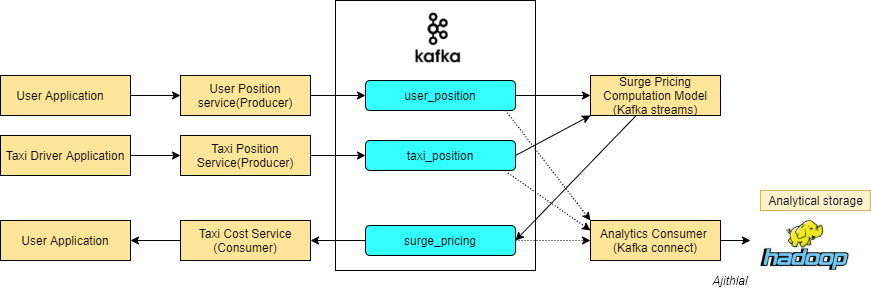

The diagram above was exported from draw.io. Its source (the exported page's mxGraphModel, read from the mxfile embedded in the PNG):
<mxGraphModel dx="1632" dy="380" grid="1" gridSize="10" guides="1" tooltips="1" connect="1" arrows="1" fold="1" page="1" pageScale="1" pageWidth="850" pageHeight="1100" math="0" shadow="0">
  <root>
    <mxCell id="0" />
    <mxCell id="1" parent="0" />
    <mxCell id="cpM7qq1pha_qbM55T9K1-6" value="" style="rounded=0;whiteSpace=wrap;html=1;" parent="1" vertex="1">
      <mxGeometry x="245" y="40" width="200" height="270" as="geometry" />
    </mxCell>
    <mxCell id="cpM7qq1pha_qbM55T9K1-19" value="" style="edgeStyle=orthogonalEdgeStyle;rounded=0;orthogonalLoop=1;jettySize=auto;html=1;" parent="1" source="cpM7qq1pha_qbM55T9K1-8" target="cpM7qq1pha_qbM55T9K1-18" edge="1">
      <mxGeometry relative="1" as="geometry" />
    </mxCell>
    <mxCell id="cpM7qq1pha_qbM55T9K1-8" value="&lt;font style=&quot;vertical-align: inherit&quot;&gt;&lt;font style=&quot;vertical-align: inherit&quot;&gt;user_position&lt;/font&gt;&lt;/font&gt;" style="rounded=1;whiteSpace=wrap;html=1;fillColor=#33FFFF;" parent="1" vertex="1">
      <mxGeometry x="275" y="120" width="150" height="30" as="geometry" />
    </mxCell>
    <mxCell id="cpM7qq1pha_qbM55T9K1-14" value="" style="edgeStyle=orthogonalEdgeStyle;rounded=0;orthogonalLoop=1;jettySize=auto;html=1;" parent="1" source="cpM7qq1pha_qbM55T9K1-11" target="cpM7qq1pha_qbM55T9K1-12" edge="1">
      <mxGeometry relative="1" as="geometry" />
    </mxCell>
    <mxCell id="cpM7qq1pha_qbM55T9K1-11" value="" style="rounded=0;whiteSpace=wrap;html=1;fillColor=#FFE599;" parent="1" vertex="1">
      <mxGeometry x="-90" y="115" width="130" height="40" as="geometry" />
    </mxCell>
    <mxCell id="cpM7qq1pha_qbM55T9K1-15" value="" style="edgeStyle=orthogonalEdgeStyle;rounded=0;orthogonalLoop=1;jettySize=auto;html=1;" parent="1" source="cpM7qq1pha_qbM55T9K1-12" target="cpM7qq1pha_qbM55T9K1-8" edge="1">
      <mxGeometry relative="1" as="geometry" />
    </mxCell>
    <mxCell id="cpM7qq1pha_qbM55T9K1-12" value="" style="rounded=0;whiteSpace=wrap;html=1;fillColor=#FFE599;" parent="1" vertex="1">
      <mxGeometry x="90" y="115" width="130" height="40" as="geometry" />
    </mxCell>
    <mxCell id="cpM7qq1pha_qbM55T9K1-16" value="User Application" style="text;html=1;strokeColor=none;fillColor=none;align=center;verticalAlign=middle;whiteSpace=wrap;rounded=0;" parent="1" vertex="1">
      <mxGeometry x="-80" y="125" width="100" height="20" as="geometry" />
    </mxCell>
    <mxCell id="cpM7qq1pha_qbM55T9K1-17" value="&lt;font style=&quot;vertical-align: inherit&quot;&gt;&lt;font style=&quot;vertical-align: inherit&quot;&gt;User Position service(Producer)&lt;/font&gt;&lt;/font&gt;" style="text;html=1;strokeColor=none;fillColor=#FFE599;align=center;verticalAlign=middle;whiteSpace=wrap;rounded=0;" parent="1" vertex="1">
      <mxGeometry x="100" y="125" width="110" height="20" as="geometry" />
    </mxCell>
    <mxCell id="cpM7qq1pha_qbM55T9K1-18" value="&lt;font style=&quot;vertical-align: inherit&quot;&gt;&lt;font style=&quot;vertical-align: inherit&quot;&gt;&lt;font style=&quot;vertical-align: inherit&quot;&gt;&lt;font style=&quot;vertical-align: inherit&quot;&gt;&lt;font style=&quot;vertical-align: inherit&quot;&gt;&lt;font style=&quot;vertical-align: inherit&quot;&gt;&lt;font style=&quot;vertical-align: inherit&quot;&gt;&lt;font style=&quot;vertical-align: inherit&quot;&gt;Surge Pricing Computation Model (Kafka streams)&lt;/font&gt;&lt;/font&gt;&lt;/font&gt;&lt;/font&gt;&lt;/font&gt;&lt;/font&gt;&lt;/font&gt;&lt;/font&gt;" style="rounded=0;whiteSpace=wrap;html=1;fillColor=#FFE599;" parent="1" vertex="1">
      <mxGeometry x="500" y="115" width="130" height="40" as="geometry" />
    </mxCell>
    <mxCell id="cpM7qq1pha_qbM55T9K1-48" value="" style="edgeStyle=orthogonalEdgeStyle;rounded=0;orthogonalLoop=1;jettySize=auto;html=1;dashed=1;dashPattern=1 2;" parent="1" source="cpM7qq1pha_qbM55T9K1-20" target="cpM7qq1pha_qbM55T9K1-47" edge="1">
      <mxGeometry relative="1" as="geometry" />
    </mxCell>
    <mxCell id="cpM7qq1pha_qbM55T9K1-20" value="surge_pricing" style="rounded=1;whiteSpace=wrap;html=1;fillColor=#33FFFF;" parent="1" vertex="1">
      <mxGeometry x="275" y="265" width="150" height="30" as="geometry" />
    </mxCell>
    <mxCell id="cpM7qq1pha_qbM55T9K1-23" value="" style="endArrow=classic;html=1;entryX=1;entryY=0.5;entryDx=0;entryDy=0;" parent="1" source="cpM7qq1pha_qbM55T9K1-18" target="cpM7qq1pha_qbM55T9K1-20" edge="1">
      <mxGeometry width="50" height="50" relative="1" as="geometry">
        <mxPoint x="530" y="160" as="sourcePoint" />
        <mxPoint x="450" y="140" as="targetPoint" />
      </mxGeometry>
    </mxCell>
    <mxCell id="cpM7qq1pha_qbM55T9K1-31" value="" style="edgeStyle=orthogonalEdgeStyle;rounded=0;orthogonalLoop=1;jettySize=auto;html=1;" parent="1" source="cpM7qq1pha_qbM55T9K1-30" target="cpM7qq1pha_qbM55T9K1-29" edge="1">
      <mxGeometry relative="1" as="geometry" />
    </mxCell>
    <mxCell id="YsYJQInn631kJftmrAhQ-2" value="" style="edgeStyle=orthogonalEdgeStyle;rounded=0;orthogonalLoop=1;jettySize=auto;html=1;" edge="1" parent="1" source="cpM7qq1pha_qbM55T9K1-29" target="YsYJQInn631kJftmrAhQ-1">
      <mxGeometry relative="1" as="geometry" />
    </mxCell>
    <mxCell id="cpM7qq1pha_qbM55T9K1-29" value="Taxi Position Service(Producer)" style="rounded=0;whiteSpace=wrap;html=1;fillColor=#FFE599;" parent="1" vertex="1">
      <mxGeometry x="90" y="175" width="130" height="40" as="geometry" />
    </mxCell>
    <mxCell id="cpM7qq1pha_qbM55T9K1-30" value="Taxi Driver Application" style="rounded=0;whiteSpace=wrap;html=1;fillColor=#FFE599;" parent="1" vertex="1">
      <mxGeometry x="-90" y="175" width="130" height="40" as="geometry" />
    </mxCell>
    <mxCell id="cpM7qq1pha_qbM55T9K1-42" value="" style="edgeStyle=orthogonalEdgeStyle;rounded=0;orthogonalLoop=1;jettySize=auto;html=1;" parent="1" source="cpM7qq1pha_qbM55T9K1-39" target="cpM7qq1pha_qbM55T9K1-38" edge="1">
      <mxGeometry relative="1" as="geometry" />
    </mxCell>
    <mxCell id="cpM7qq1pha_qbM55T9K1-38" value="User Application" style="rounded=0;whiteSpace=wrap;html=1;fillColor=#FFE599;" parent="1" vertex="1">
      <mxGeometry x="-90" y="260" width="130" height="40" as="geometry" />
    </mxCell>
    <mxCell id="cpM7qq1pha_qbM55T9K1-41" value="" style="edgeStyle=orthogonalEdgeStyle;rounded=0;orthogonalLoop=1;jettySize=auto;html=1;" parent="1" source="cpM7qq1pha_qbM55T9K1-20" target="cpM7qq1pha_qbM55T9K1-39" edge="1">
      <mxGeometry relative="1" as="geometry" />
    </mxCell>
    <mxCell id="cpM7qq1pha_qbM55T9K1-39" value="Taxi Cost Service&lt;br&gt;(Consumer)" style="rounded=0;whiteSpace=wrap;html=1;fillColor=#FFE599;" parent="1" vertex="1">
      <mxGeometry x="90" y="260" width="130" height="40" as="geometry" />
    </mxCell>
    <mxCell id="cpM7qq1pha_qbM55T9K1-47" value="Analytics Consumer &lt;br&gt;(Kafka connect)" style="rounded=0;whiteSpace=wrap;html=1;fillColor=#FFE599;" parent="1" vertex="1">
      <mxGeometry x="500" y="260" width="130" height="40" as="geometry" />
    </mxCell>
    <mxCell id="cpM7qq1pha_qbM55T9K1-49" value="" style="endArrow=classic;html=1;exitX=0.85;exitY=0.407;exitDx=0;exitDy=0;entryX=0;entryY=0;entryDx=0;entryDy=0;exitPerimeter=0;dashed=1;dashPattern=1 2;" parent="1" source="cpM7qq1pha_qbM55T9K1-6" target="cpM7qq1pha_qbM55T9K1-47" edge="1">
      <mxGeometry width="50" height="50" relative="1" as="geometry">
        <mxPoint x="475" y="175" as="sourcePoint" />
        <mxPoint x="425" y="225" as="targetPoint" />
      </mxGeometry>
    </mxCell>
    <mxCell id="cpM7qq1pha_qbM55T9K1-51" value="" style="edgeStyle=orthogonalEdgeStyle;rounded=0;orthogonalLoop=1;jettySize=auto;html=1;" parent="1" source="cpM7qq1pha_qbM55T9K1-47" edge="1">
      <mxGeometry relative="1" as="geometry">
        <mxPoint x="660" y="280" as="targetPoint" />
      </mxGeometry>
    </mxCell>
    <mxCell id="cpM7qq1pha_qbM55T9K1-55" value="Ajithlal" style="text;html=1;strokeColor=none;fillColor=none;align=center;verticalAlign=middle;whiteSpace=wrap;rounded=0;italic=true;fontStyle=2" parent="1" vertex="1">
      <mxGeometry x="600" y="310" width="80" height="20" as="geometry" />
    </mxCell>
    <mxCell id="lGNE7own_zUl91mTKBip-1" value="" style="shape=image;verticalLabelPosition=bottom;verticalAlign=top;imageAspect=0;aspect=fixed;image=data:image/png,(base64 omitted: 5140 chars)" parent="1" vertex="1">
      <mxGeometry x="320" y="50" width="55" height="55" as="geometry" />
    </mxCell>
    <mxCell id="YsYJQInn631kJftmrAhQ-1" value="&lt;font style=&quot;vertical-align: inherit&quot;&gt;&lt;font style=&quot;vertical-align: inherit&quot;&gt;taxi_position&lt;/font&gt;&lt;/font&gt;" style="rounded=1;whiteSpace=wrap;html=1;fillColor=#33FFFF;" vertex="1" parent="1">
      <mxGeometry x="275" y="180" width="150" height="30" as="geometry" />
    </mxCell>
    <mxCell id="YsYJQInn631kJftmrAhQ-4" value="" style="endArrow=classic;html=1;entryX=0;entryY=1;entryDx=0;entryDy=0;exitX=1;exitY=0.5;exitDx=0;exitDy=0;" edge="1" parent="1" source="YsYJQInn631kJftmrAhQ-1" target="cpM7qq1pha_qbM55T9K1-18">
      <mxGeometry width="50" height="50" relative="1" as="geometry">
        <mxPoint x="280" y="270" as="sourcePoint" />
        <mxPoint x="330" y="220" as="targetPoint" />
      </mxGeometry>
    </mxCell>
    <mxCell id="YsYJQInn631kJftmrAhQ-7" value="" style="endArrow=classic;html=1;dashed=1;dashPattern=1 2;exitX=0.95;exitY=1.083;exitDx=0;exitDy=0;entryX=0;entryY=0.25;entryDx=0;entryDy=0;exitPerimeter=0;" edge="1" parent="1" source="YsYJQInn631kJftmrAhQ-1" target="cpM7qq1pha_qbM55T9K1-47">
      <mxGeometry width="50" height="50" relative="1" as="geometry">
        <mxPoint x="420" y="220" as="sourcePoint" />
        <mxPoint x="370" y="270" as="targetPoint" />
      </mxGeometry>
    </mxCell>
    <mxCell id="YsYJQInn631kJftmrAhQ-9" value="" style="shape=image;verticalLabelPosition=bottom;verticalAlign=top;imageAspect=0;aspect=fixed;image=data:image/png,(base64 omitted: 9488 chars)" vertex="1" parent="1">
      <mxGeometry x="670" y="260" width="88.98" height="50" as="geometry" />
    </mxCell>
    <mxCell id="YsYJQInn631kJftmrAhQ-10" value="Analytical storage" style="text;html=1;align=center;verticalAlign=middle;resizable=0;points=[];autosize=1;fillColor=#fff2cc;strokeColor=#d6b656;" vertex="1" parent="1">
      <mxGeometry x="670" y="230" width="110" height="20" as="geometry" />
    </mxCell>
  </root>
</mxGraphModel>